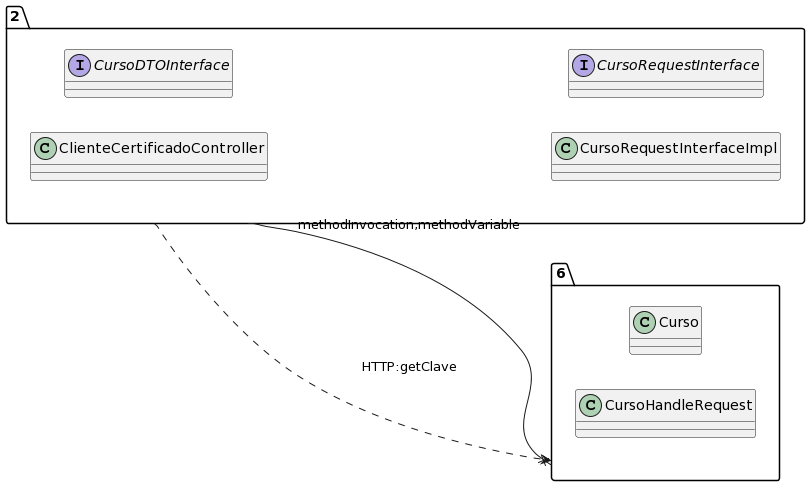

The diagram above was rendered by PlantUML. Its source (embedded in the PNG):
@startuml
allow_mixing
left to right direction
package "2"{
class ClienteCertificadoController
interface CursoDTOInterface
class CursoRequestInterfaceImpl
interface CursoRequestInterface

}
package "6"{
class Curso
class CursoHandleRequest

}
"2" --x "6":methodInvocation,methodVariable
"2" ..> "6":HTTP:getClave
@enduml